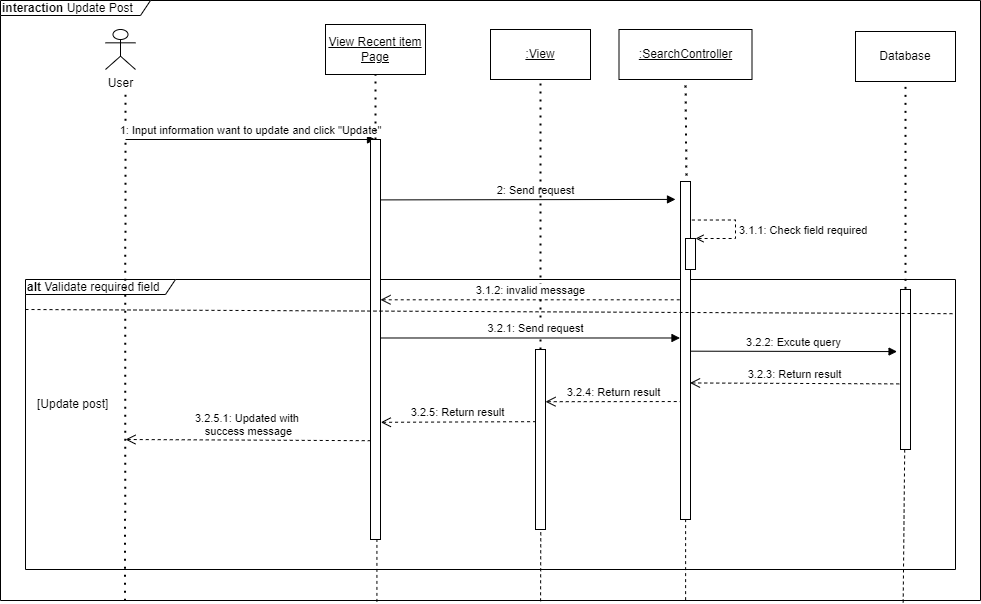

The diagram above was exported from draw.io. Its source (the exported page's mxGraphModel, read from the mxfile embedded in the PNG):
<mxGraphModel dx="868" dy="488" grid="1" gridSize="10" guides="1" tooltips="1" connect="1" arrows="1" fold="1" page="1" pageScale="1" pageWidth="850" pageHeight="1100" math="0" shadow="0">
  <root>
    <mxCell id="0" />
    <mxCell id="1" parent="0" />
    <mxCell id="mzvtmbqd15MI7KqrPS2p-66" value="&lt;div style=&quot;&quot;&gt;&lt;b style=&quot;background-color: initial;&quot;&gt;alt &lt;/b&gt;&lt;span style=&quot;background-color: initial;&quot;&gt;Validate required field&lt;/span&gt;&lt;/div&gt;" style="shape=umlFrame;whiteSpace=wrap;html=1;width=150;height=15;align=left;" parent="1" vertex="1">
      <mxGeometry x="145" y="339" width="930" height="290" as="geometry" />
    </mxCell>
    <mxCell id="mzvtmbqd15MI7KqrPS2p-34" value="User" style="shape=umlActor;verticalLabelPosition=bottom;verticalAlign=top;html=1;" parent="1" vertex="1">
      <mxGeometry x="225" y="89" width="30" height="40" as="geometry" />
    </mxCell>
    <mxCell id="mzvtmbqd15MI7KqrPS2p-35" value="" style="endArrow=none;dashed=1;html=1;dashPattern=1 3;strokeWidth=2;rounded=0;exitX=0.122;exitY=1.002;exitDx=0;exitDy=0;exitPerimeter=0;" parent="1" edge="1">
      <mxGeometry width="50" height="50" relative="1" as="geometry">
        <mxPoint x="244.55999999999995" y="660.2" as="sourcePoint" />
        <mxPoint x="245" y="149" as="targetPoint" />
      </mxGeometry>
    </mxCell>
    <mxCell id="mzvtmbqd15MI7KqrPS2p-36" value="1: Input information want to update and click &quot;Update&quot;" style="html=1;verticalAlign=bottom;endArrow=block;rounded=0;entryX=0.5;entryY=0;entryDx=0;entryDy=0;entryPerimeter=0;" parent="1" target="mzvtmbqd15MI7KqrPS2p-54" edge="1">
      <mxGeometry width="80" relative="1" as="geometry">
        <mxPoint x="245" y="199" as="sourcePoint" />
        <mxPoint x="445" y="209" as="targetPoint" />
        <mxPoint as="offset" />
      </mxGeometry>
    </mxCell>
    <mxCell id="mzvtmbqd15MI7KqrPS2p-37" value="&lt;u&gt;View Recent item Page&lt;/u&gt;" style="rounded=0;whiteSpace=wrap;html=1;" parent="1" vertex="1">
      <mxGeometry x="445" y="84" width="100" height="50" as="geometry" />
    </mxCell>
    <mxCell id="mzvtmbqd15MI7KqrPS2p-38" value="&lt;u&gt;:View&lt;/u&gt;" style="rounded=0;whiteSpace=wrap;html=1;" parent="1" vertex="1">
      <mxGeometry x="610" y="89" width="100" height="50" as="geometry" />
    </mxCell>
    <mxCell id="mzvtmbqd15MI7KqrPS2p-39" value="" style="endArrow=none;dashed=1;html=1;dashPattern=1 3;strokeWidth=2;rounded=0;entryX=0.5;entryY=1;entryDx=0;entryDy=0;" parent="1" source="mzvtmbqd15MI7KqrPS2p-54" target="mzvtmbqd15MI7KqrPS2p-37" edge="1">
      <mxGeometry width="50" height="50" relative="1" as="geometry">
        <mxPoint x="445" y="199" as="sourcePoint" />
        <mxPoint x="449" y="139" as="targetPoint" />
      </mxGeometry>
    </mxCell>
    <mxCell id="mzvtmbqd15MI7KqrPS2p-40" value="2: Send request" style="html=1;verticalAlign=bottom;startArrow=none;endArrow=block;startSize=8;rounded=0;startFill=0;exitX=1.031;exitY=0.151;exitDx=0;exitDy=0;exitPerimeter=0;entryX=-0.5;entryY=0.053;entryDx=0;entryDy=0;entryPerimeter=0;" parent="1" source="mzvtmbqd15MI7KqrPS2p-54" target="mzvtmbqd15MI7KqrPS2p-52" edge="1">
      <mxGeometry x="0.0499" relative="1" as="geometry">
        <mxPoint x="595" y="319" as="sourcePoint" />
        <Array as="points" />
        <mxPoint x="795" y="289" as="targetPoint" />
        <mxPoint as="offset" />
      </mxGeometry>
    </mxCell>
    <mxCell id="mzvtmbqd15MI7KqrPS2p-41" value="" style="endArrow=none;dashed=1;html=1;dashPattern=1 3;strokeWidth=2;rounded=0;entryX=0.5;entryY=1;entryDx=0;entryDy=0;exitX=0.5;exitY=0;exitDx=0;exitDy=0;exitPerimeter=0;" parent="1" source="mzvtmbqd15MI7KqrPS2p-53" target="mzvtmbqd15MI7KqrPS2p-38" edge="1">
      <mxGeometry width="50" height="50" relative="1" as="geometry">
        <mxPoint x="660" y="309" as="sourcePoint" />
        <mxPoint x="725" y="239" as="targetPoint" />
      </mxGeometry>
    </mxCell>
    <mxCell id="mzvtmbqd15MI7KqrPS2p-42" value="&lt;u&gt;:SearchController&lt;/u&gt;" style="rounded=0;whiteSpace=wrap;html=1;" parent="1" vertex="1">
      <mxGeometry x="738.5" y="89" width="133" height="50" as="geometry" />
    </mxCell>
    <mxCell id="mzvtmbqd15MI7KqrPS2p-43" value="Database" style="rounded=0;whiteSpace=wrap;html=1;" parent="1" vertex="1">
      <mxGeometry x="975" y="91" width="100" height="50" as="geometry" />
    </mxCell>
    <mxCell id="mzvtmbqd15MI7KqrPS2p-44" value="" style="endArrow=none;dashed=1;html=1;dashPattern=1 3;strokeWidth=2;rounded=0;entryX=0.5;entryY=1;entryDx=0;entryDy=0;exitX=0.5;exitY=-0.004;exitDx=0;exitDy=0;exitPerimeter=0;" parent="1" source="mzvtmbqd15MI7KqrPS2p-51" target="mzvtmbqd15MI7KqrPS2p-43" edge="1">
      <mxGeometry width="50" height="50" relative="1" as="geometry">
        <mxPoint x="1025" y="329" as="sourcePoint" />
        <mxPoint x="1090" y="271" as="targetPoint" />
      </mxGeometry>
    </mxCell>
    <mxCell id="mzvtmbqd15MI7KqrPS2p-45" value="3.2.2: Excute query" style="html=1;verticalAlign=bottom;startArrow=none;endArrow=block;startSize=8;rounded=0;startFill=0;exitX=1.033;exitY=0.502;exitDx=0;exitDy=0;exitPerimeter=0;entryX=-0.344;entryY=0.388;entryDx=0;entryDy=0;entryPerimeter=0;" parent="1" source="mzvtmbqd15MI7KqrPS2p-52" target="mzvtmbqd15MI7KqrPS2p-51" edge="1">
      <mxGeometry relative="1" as="geometry">
        <mxPoint x="820" y="389" as="sourcePoint" />
        <mxPoint x="1015" y="409" as="targetPoint" />
      </mxGeometry>
    </mxCell>
    <mxCell id="mzvtmbqd15MI7KqrPS2p-46" value="" style="endArrow=none;dashed=1;html=1;dashPattern=1 3;strokeWidth=2;rounded=0;entryX=0.5;entryY=1;entryDx=0;entryDy=0;exitX=0.6;exitY=0.006;exitDx=0;exitDy=0;exitPerimeter=0;" parent="1" source="mzvtmbqd15MI7KqrPS2p-52" target="mzvtmbqd15MI7KqrPS2p-42" edge="1">
      <mxGeometry width="50" height="50" relative="1" as="geometry">
        <mxPoint x="670" y="319" as="sourcePoint" />
        <mxPoint x="670" y="149" as="targetPoint" />
      </mxGeometry>
    </mxCell>
    <mxCell id="mzvtmbqd15MI7KqrPS2p-47" value="3.2.3: Return result" style="html=1;verticalAlign=bottom;startArrow=open;endArrow=none;startSize=8;rounded=0;startFill=0;dashed=1;endFill=0;entryX=-0.011;entryY=0.59;entryDx=0;entryDy=0;entryPerimeter=0;exitX=0.95;exitY=0.596;exitDx=0;exitDy=0;exitPerimeter=0;" parent="1" source="mzvtmbqd15MI7KqrPS2p-52" target="mzvtmbqd15MI7KqrPS2p-51" edge="1">
      <mxGeometry relative="1" as="geometry">
        <mxPoint x="805" y="441" as="sourcePoint" />
        <mxPoint x="1015" y="426" as="targetPoint" />
        <Array as="points" />
      </mxGeometry>
    </mxCell>
    <mxCell id="mzvtmbqd15MI7KqrPS2p-48" value="3.2.4: Return result" style="html=1;verticalAlign=bottom;startArrow=open;endArrow=none;startSize=8;rounded=0;startFill=0;entryX=0.02;entryY=0.651;entryDx=0;entryDy=0;entryPerimeter=0;dashed=1;endFill=0;exitX=1;exitY=0.29;exitDx=0;exitDy=0;exitPerimeter=0;" parent="1" source="mzvtmbqd15MI7KqrPS2p-53" target="mzvtmbqd15MI7KqrPS2p-52" edge="1">
      <mxGeometry relative="1" as="geometry">
        <mxPoint x="665" y="471" as="sourcePoint" />
        <mxPoint x="800" y="470.55999999999995" as="targetPoint" />
      </mxGeometry>
    </mxCell>
    <mxCell id="mzvtmbqd15MI7KqrPS2p-49" value="3.2.5: Return result" style="html=1;verticalAlign=bottom;startArrow=open;endArrow=none;startSize=8;rounded=0;startFill=0;entryX=-0.067;entryY=0.401;entryDx=0;entryDy=0;entryPerimeter=0;dashed=1;endFill=0;exitX=1.033;exitY=0.707;exitDx=0;exitDy=0;exitPerimeter=0;" parent="1" source="mzvtmbqd15MI7KqrPS2p-54" target="mzvtmbqd15MI7KqrPS2p-53" edge="1">
      <mxGeometry relative="1" as="geometry">
        <mxPoint x="455" y="499.44000000000005" as="sourcePoint" />
        <mxPoint x="590" y="499" as="targetPoint" />
      </mxGeometry>
    </mxCell>
    <mxCell id="mzvtmbqd15MI7KqrPS2p-50" value="3.1.2: invalid message" style="html=1;verticalAlign=bottom;startArrow=open;endArrow=none;startSize=8;rounded=0;startFill=0;dashed=1;endFill=0;entryX=0.033;entryY=0.35;entryDx=0;entryDy=0;entryPerimeter=0;" parent="1" source="mzvtmbqd15MI7KqrPS2p-54" target="mzvtmbqd15MI7KqrPS2p-52" edge="1">
      <mxGeometry relative="1" as="geometry">
        <mxPoint x="495" y="349" as="sourcePoint" />
        <mxPoint x="445" y="359" as="targetPoint" />
        <mxPoint as="offset" />
      </mxGeometry>
    </mxCell>
    <mxCell id="mzvtmbqd15MI7KqrPS2p-51" value="" style="html=1;points=[];perimeter=orthogonalPerimeter;" parent="1" vertex="1">
      <mxGeometry x="1020" y="349" width="10" height="160" as="geometry" />
    </mxCell>
    <mxCell id="mzvtmbqd15MI7KqrPS2p-52" value="" style="html=1;points=[];perimeter=orthogonalPerimeter;" parent="1" vertex="1">
      <mxGeometry x="800" y="241" width="10" height="338" as="geometry" />
    </mxCell>
    <mxCell id="mzvtmbqd15MI7KqrPS2p-53" value="" style="html=1;points=[];perimeter=orthogonalPerimeter;" parent="1" vertex="1">
      <mxGeometry x="655" y="409" width="10" height="180" as="geometry" />
    </mxCell>
    <mxCell id="mzvtmbqd15MI7KqrPS2p-54" value="" style="html=1;points=[];perimeter=orthogonalPerimeter;" parent="1" vertex="1">
      <mxGeometry x="490" y="199" width="10" height="400" as="geometry" />
    </mxCell>
    <mxCell id="mzvtmbqd15MI7KqrPS2p-55" value="&lt;span style=&quot;font-size: 12px;&quot;&gt;[Update post]&lt;/span&gt;" style="text;html=1;strokeColor=none;fillColor=none;align=left;verticalAlign=middle;whiteSpace=wrap;rounded=0;fontSize=12;" parent="1" vertex="1">
      <mxGeometry x="155" y="449" width="80" height="30" as="geometry" />
    </mxCell>
    <mxCell id="mzvtmbqd15MI7KqrPS2p-56" value="" style="html=1;points=[];perimeter=orthogonalPerimeter;" parent="1" vertex="1">
      <mxGeometry x="805" y="298" width="10" height="31" as="geometry" />
    </mxCell>
    <mxCell id="mzvtmbqd15MI7KqrPS2p-57" value="3.1.1: Check field required" style="edgeStyle=orthogonalEdgeStyle;html=1;align=left;spacingLeft=2;endArrow=open;rounded=0;entryX=1;entryY=0;exitX=1.14;exitY=0.114;exitDx=0;exitDy=0;exitPerimeter=0;dashed=1;endFill=0;" parent="1" source="mzvtmbqd15MI7KqrPS2p-52" target="mzvtmbqd15MI7KqrPS2p-56" edge="1">
      <mxGeometry x="0.05" relative="1" as="geometry">
        <mxPoint x="455" y="199" as="sourcePoint" />
        <Array as="points">
          <mxPoint x="855" y="279" />
          <mxPoint x="855" y="298" />
        </Array>
        <mxPoint as="offset" />
      </mxGeometry>
    </mxCell>
    <mxCell id="mzvtmbqd15MI7KqrPS2p-58" value="3.2.5.1: Updated with &lt;br&gt;success message" style="html=1;verticalAlign=bottom;startArrow=open;endArrow=none;startSize=8;rounded=0;startFill=0;entryX=0.117;entryY=0.753;entryDx=0;entryDy=0;entryPerimeter=0;dashed=1;endFill=0;" parent="1" target="mzvtmbqd15MI7KqrPS2p-54" edge="1">
      <mxGeometry relative="1" as="geometry">
        <mxPoint x="245" y="499" as="sourcePoint" />
        <mxPoint x="445" y="530.1200000000001" as="targetPoint" />
      </mxGeometry>
    </mxCell>
    <mxCell id="mzvtmbqd15MI7KqrPS2p-59" value="" style="endArrow=none;dashed=1;html=1;rounded=0;fontSize=13;endSize=6;strokeWidth=1;jumpSize=10;exitX=0.379;exitY=1.004;exitDx=0;exitDy=0;exitPerimeter=0;" parent="1" target="mzvtmbqd15MI7KqrPS2p-54" edge="1">
      <mxGeometry width="50" height="50" relative="1" as="geometry">
        <mxPoint x="496.4200000000001" y="661.3999999999999" as="sourcePoint" />
        <mxPoint x="449.40999999999997" y="599" as="targetPoint" />
      </mxGeometry>
    </mxCell>
    <mxCell id="mzvtmbqd15MI7KqrPS2p-60" value="" style="endArrow=none;dashed=1;html=1;rounded=0;fontSize=13;endSize=6;strokeWidth=1;jumpSize=10;entryX=0.529;entryY=1;entryDx=0;entryDy=0;entryPerimeter=0;exitX=0.546;exitY=1.003;exitDx=0;exitDy=0;exitPerimeter=0;" parent="1" target="mzvtmbqd15MI7KqrPS2p-53" edge="1">
      <mxGeometry width="50" height="50" relative="1" as="geometry">
        <mxPoint x="660.0799999999999" y="660.7999999999997" as="sourcePoint" />
        <mxPoint x="659" y="589" as="targetPoint" />
      </mxGeometry>
    </mxCell>
    <mxCell id="mzvtmbqd15MI7KqrPS2p-61" value="" style="endArrow=none;dashed=1;html=1;rounded=0;fontSize=13;endSize=6;strokeWidth=1;jumpSize=10;exitX=0.694;exitY=1.001;exitDx=0;exitDy=0;exitPerimeter=0;" parent="1" target="mzvtmbqd15MI7KqrPS2p-52" edge="1">
      <mxGeometry width="50" height="50" relative="1" as="geometry">
        <mxPoint x="805.1199999999999" y="659.5999999999999" as="sourcePoint" />
        <mxPoint x="805.2099999999998" y="579" as="targetPoint" />
      </mxGeometry>
    </mxCell>
    <mxCell id="mzvtmbqd15MI7KqrPS2p-62" value="" style="endArrow=none;dashed=1;html=1;rounded=0;fontSize=13;endSize=6;strokeWidth=1;jumpSize=10;entryX=0.42;entryY=1.001;entryDx=0;entryDy=0;entryPerimeter=0;exitX=0.916;exitY=1.005;exitDx=0;exitDy=0;exitPerimeter=0;" parent="1" target="mzvtmbqd15MI7KqrPS2p-51" edge="1">
      <mxGeometry width="50" height="50" relative="1" as="geometry">
        <mxPoint x="1022.6800000000003" y="662" as="sourcePoint" />
        <mxPoint x="1024.71" y="469" as="targetPoint" />
      </mxGeometry>
    </mxCell>
    <mxCell id="mzvtmbqd15MI7KqrPS2p-63" value="3.2.1: Send request" style="html=1;verticalAlign=bottom;startArrow=none;endArrow=block;startSize=8;rounded=0;startFill=0;entryX=-0.05;entryY=0.463;entryDx=0;entryDy=0;entryPerimeter=0;" parent="1" source="mzvtmbqd15MI7KqrPS2p-54" target="mzvtmbqd15MI7KqrPS2p-52" edge="1">
      <mxGeometry x="0.0373" relative="1" as="geometry">
        <mxPoint x="505.30999999999995" y="389.09000000000015" as="sourcePoint" />
        <Array as="points" />
        <mxPoint x="800" y="388.60400000000004" as="targetPoint" />
        <mxPoint as="offset" />
      </mxGeometry>
    </mxCell>
    <mxCell id="mzvtmbqd15MI7KqrPS2p-64" value="" style="endArrow=none;html=1;rounded=0;dashed=1;endSize=6;jumpSize=10;strokeWidth=1;entryX=1;entryY=0.095;entryDx=0;entryDy=0;entryPerimeter=0;" parent="1" edge="1">
      <mxGeometry relative="1" as="geometry">
        <mxPoint x="145" y="369" as="sourcePoint" />
        <mxPoint x="1075" y="373.20000000000005" as="targetPoint" />
      </mxGeometry>
    </mxCell>
    <mxCell id="mzvtmbqd15MI7KqrPS2p-65" value="&lt;div style=&quot;&quot;&gt;&lt;b&gt;interaction &lt;/b&gt;Update Post&lt;/div&gt;" style="shape=umlFrame;whiteSpace=wrap;html=1;width=150;height=15;align=left;" parent="1" vertex="1">
      <mxGeometry x="120" y="60" width="980" height="600" as="geometry" />
    </mxCell>
  </root>
</mxGraphModel>